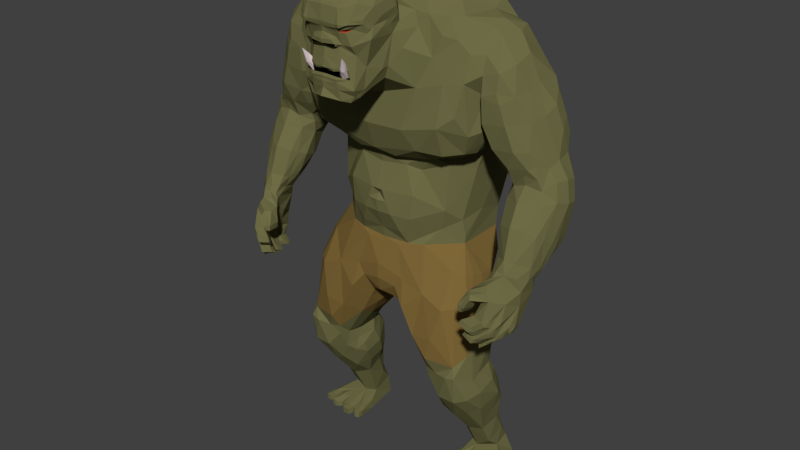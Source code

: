 # Source: Ork.blend  (saved by Blender 2.78.0; exported with 4.5.12 LTS)
import bpy
from mathutils import Matrix  # noqa: F401  (used for matrix-valued properties, if any)

bpy.ops.wm.read_factory_settings(use_empty=True)
scene = bpy.context.scene
scene.name = 'Scene'

# ---- collections
col_collection_1 = bpy.data.collections.new('Collection 1'); scene.collection.children.link(col_collection_1)

# ---- materials (node trees are filled in below, after node groups)
mat_beard = bpy.data.materials.new('Beard')
mat_beard.alpha_threshold = 0.0
mat_beard.use_transparent_shadow = False
mat_beard.diffuse_color = (0.9114, 0.1858, 0.0006901, 1.0)
mat_beard.roughness = 0.5
mat_beard.specular_intensity = 0.0
mat_bangles = bpy.data.materials.new('Bangles')
mat_bangles.alpha_threshold = 0.0
mat_bangles.use_transparent_shadow = False
mat_bangles.diffuse_color = (0.686, 0.5672, 0.5851, 1.0)
mat_bangles.roughness = 0.5
mat_bangles.specular_intensity = 0.0
mat_eyes = bpy.data.materials.new('Eyes')
mat_eyes.alpha_threshold = 0.0
mat_eyes.use_transparent_shadow = False
mat_eyes.diffuse_color = (0.4292, 0.05752, 0.01993, 1.0)
mat_eyes.roughness = 0.5
mat_eyes.specular_intensity = 0.0
mat_body = bpy.data.materials.new('Body')
mat_body.alpha_threshold = 0.0
mat_body.use_transparent_shadow = False
mat_body.diffuse_color = (0.1574, 0.1511, 0.06132, 1.0)
mat_body.roughness = 0.5
mat_body.specular_intensity = 0.0
mat_lips = bpy.data.materials.new('Lips')
mat_lips.alpha_threshold = 0.0
mat_lips.use_transparent_shadow = False
mat_lips.diffuse_color = (0.8, 0.3707, 0.2039, 1.0)
mat_lips.roughness = 0.5
mat_lips.specular_intensity = 0.0
mat_undies = bpy.data.materials.new('Undies')
mat_undies.alpha_threshold = 0.0
mat_undies.use_transparent_shadow = False
mat_undies.diffuse_color = (0.2079, 0.1344, 0.03897, 1.0)
mat_undies.roughness = 0.5
mat_undies.specular_intensity = 0.0
mat_material = bpy.data.materials.new('Material')
mat_material.alpha_threshold = 0.0
mat_material.use_transparent_shadow = False
mat_material.diffuse_color = (0.0, 0.0, 0.0, 1.0)
mat_material.roughness = 0.5
mat_material.specular_intensity = 0.0

# ---- material node trees

# ---- world
world_world = bpy.data.worlds.new('World'); scene.world = world_world
world_world.color = (0.05088, 0.05088, 0.05088)
world_world.use_sun_shadow = False
world_world.sun_shadow_jitter_overblur = 0.0
world_world.cycles.sampling_method = 'MANUAL'

# ---- meshes
me_cylinder_002 = bpy.data.meshes.new('Cylinder.002')
me_cylinder_002.from_pydata([(0.5308, 0.3496, 1.155), (0.5699, 0.222, 1.209), (0.4244, 0.001602, 0.6947), (0.509, -0.03989, 0.8561), (0.2046, -0.2461, 0.5616), (0.4591, 0.02924, 0.8407), (0.2106, -0.1814, 0.688), (0.03332, -0.2874, 0.5623), (0.2042, -0.2127, 0.7553), (0.1461, -0.2251, 0.7137), (0.3335, -0.1432, 0.4792), (0.308, -0.1236, 0.8177), (0.3445, -0.1259, 0.7348), (0.4784, 0.2701, 0.8864), (0.5363, 0.03998, 0.9412), (0.5571, 0.2254, 0.9823), (0.198, 0.4755, 1.212), (0.2033, 0.3523, 1.474), (0.3042, 0.3111, 0.5154), (0.4034, 0.08594, 0.4331), (0.1896, -0.249, 0.424), (0.05503, -0.2867, 0.5002), (0.3816, -0.05448, 0.4072), (0.3948, 0.2447, 0.3879), (0.163, 0.3927, 0.5642), (0.3941, -0.04289, 0.3163), (0.1237, -0.2491, 0.3328), (0.3009, -0.1273, 0.358), (0.08385, -0.2817, 0.4306), (0.495, 0.1073, 1.418), (0.5523, 0.01515, 1.099), (0.2987, -0.2225, 0.7829), (0.4809, -0.1883, 0.8495), (0.5412, -0.04714, 1.143), (0.2099, 0.2688, 1.571), (0.4632, 0.1188, 1.565), (0.4818, -0.2842, 1.065), (0.2036, -0.3465, 0.9535), (0.5574, -0.1358, 1.15), (0.3009, 0.05386, 1.645), (0.404, -0.3228, 1.001), (0.2932, -0.1857, 0.7767), (0.281, -0.3239, 1.181), (0.4126, -0.284, 1.214), (0.5083, -0.2506, 1.23), (0.3451, -0.2791, 1.331), (0.3368, -0.06988, 1.627), (0.3863, -0.2596, 1.443), (0.4526, -0.2295, 1.428), (0.2217, -0.1877, 1.62), (0.3969, -0.2194, 1.529), (0.4534, -0.1756, 1.529), (0.3006, -0.2511, 1.528), (0.5225, -0.2214, 0.9604), (0.5186, -0.2176, 1.368), (0.556, -0.1404, 1.449), (0.5818, -0.1786, 1.371), (0.4857, 0.01543, 1.531), (0.5714, -0.1063, 1.483), (0.5813, -0.2036, 1.277), (0.5857, -0.2181, 1.18), (0.6159, -0.1058, 1.454), (0.6824, -0.2047, 1.153), (0.7722, -0.008753, 1.24), (0.654, -0.004795, 1.461), (0.7116, -0.1949, 1.052), (0.7551, -0.1814, 0.9301), (0.8032, -0.1146, 1.072), (0.587, -0.2068, 1.041), (0.5537, -0.1553, 1.117), (0.8176, -0.1346, 0.9296), (0.811, -0.138, 0.8424), (0.8769, -0.04635, 0.842), (0.1159, -0.2752, 0.7698), (0.2664, -0.3065, 0.847), (0.4008, -0.2644, 0.8402), (0.5486, -0.1108, 0.9165), (0.4458, -0.1572, 0.8152), (0.4998, -0.1149, 0.8388), (0.7868, -0.1285, 0.8048), (0.8547, -0.1083, 0.7924), (0.7897, -0.1159, 0.7517), (0.721, -0.1104, 0.7272), (0.7112, -0.1582, 0.8307), (0.6321, -0.1797, 0.9156), (0.8742, -0.09881, 0.7352), (0.924, -0.04921, 0.7769), (0.7821, -0.1693, 0.6707), (0.6932, -0.1199, 0.665), (0.8915, -0.1246, 0.6645), (0.7118, -0.1946, 0.5457), (0.9421, -0.06271, 0.6841), (0.696, 0.09398, 0.6281), (0.8001, 0.1088, 1.191), (0.8252, -0.03002, 1.084), (0.8521, 0.1179, 1.054), (0.84, 0.04096, 1.127), (0.8713, 0.06618, 1.0), (0.863, 0.1377, 0.9706), (0.8508, 0.1429, 0.8734), (0.8951, 0.007318, 0.8696), (0.8832, 0.1013, 0.8797), (0.8559, 0.1795, 0.8085), (0.9433, 0.01857, 0.7771), (0.9364, 0.08786, 0.7628), (0.7626, -0.07721, 1.212), (0.7364, -0.1566, 1.195), (0.5755, -0.02573, 1.509), (0.6261, 0.0819, 1.47), (0.6674, -0.1937, 1.299), (0.6616, -0.2059, 1.207), (0.7108, -0.1221, 1.335), (0.7202, -0.02418, 1.374), (0.7085, 0.1088, 1.332), (0.639, 0.1678, 1.333), (0.5514, 0.2067, 1.321), (0.7796, 0.1158, 1.237), (0.7007, 0.1573, 1.263), (0.6177, 0.2035, 1.267), (0.7376, 0.1964, 1.178), (0.5705, 0.1989, 1.144), (0.8906, 0.1451, 0.7499), (0.8587, 0.1937, 0.7096), (0.9608, 0.06609, 0.6535), (0.9658, 0.006507, 0.6631), (0.9345, 0.1063, 0.6319), (0.8765, 0.159, 0.6129), (0.7883, -0.2301, 0.5631), (0.849, -0.2051, 0.5587), (0.9068, -0.1758, 0.5283), (0.94, 0.01024, 0.485), (0.9306, 0.05167, 0.451), (0.8748, 0.0816, 0.4402), (0.9259, -0.1341, 0.5084), (0.9406, -0.08239, 0.4724), (0.9383, -0.04595, 0.4303), (0.9155, -0.001953, 0.4001), (0.8746, 0.01686, 0.3801), (0.7952, -0.2774, 0.4125), (0.8456, -0.2638, 0.4031), (0.903, -0.2007, 0.3733), (0.9135, -0.1342, 0.3508), (0.9092, -0.109, 0.3308), (0.8895, -0.08207, 0.3179), (0.8159, -0.3036, 0.3472), (0.8699, -0.2657, 0.3284), (0.9003, -0.2102, 0.3083), (0.8975, -0.1628, 0.2948), (0.8814, -0.1293, 0.2753), (0.7705, -0.2997, 0.3535), (0.7353, -0.2406, 0.3979), (0.7373, -0.2773, 0.345), (0.7281, -0.2019, 0.3828), (0.7453, -0.2114, 0.3254), (0.7227, -0.1625, 0.3678), (0.7538, -0.17, 0.3134), (0.7348, -0.1243, 0.3507), (0.7639, -0.1458, 0.2984), (0.7913, -0.06886, 0.3219), (0.8002, -0.1166, 0.2749), (0.8467, -0.0598, 0.3129), (0.8475, -0.1116, 0.2679), (0.7004, -0.1335, 0.4153), (0.7362, -0.05812, 0.3918), (0.8072, -0.007482, 0.3787), (0.839, 0.07163, 0.4352), (0.7497, 0.03774, 0.4565), (0.6916, -0.03636, 0.4811), (0.6726, -0.1146, 0.5077), (0.6925, -0.1609, 0.5274), (0.6693, -0.0404, 0.6245), (0.7185, 0.06978, 0.574), (0.8104, 0.1472, 0.5498), (0.879, 0.1272, 0.5071), (0.7775, 0.1588, 0.6524), (0.6667, -0.04294, 0.6862), (0.7788, 0.1907, 0.7664), (0.7893, 0.1901, 0.8707), (0.7057, 0.1846, 0.7637), (0.7126, 0.2094, 0.8856), (0.6576, 0.23, 0.9829), (0.63, 0.2222, 1.068), (0.5333, 0.1418, 1.467), (0.6749, -0.055, 0.7314), (0.6378, 0.108, 0.7459), (0.5939, 0.1063, 0.8408), (0.6539, 0.193, 0.8179), (0.6007, -0.05047, 0.8082), (0.6161, 0.1879, 0.8908), (0.5624, 0.1592, 0.9469), (0.5581, 0.04392, 0.896), (0.6383, -0.1114, 0.818), (0.5744, -0.0879, 0.8795), (0.5361, 0.1245, 1.018), (0.5376, 0.0137, 0.9659), (0.551, -0.08351, 0.9654), (0.519, 0.07215, 1.088), (0.5336, -0.1074, 1.034), (0.5275, 0.001471, 1.133), (0.5416, 0.2144, 1.203), (0.5194, 0.1261, 1.117), (0.5163, 0.09254, 1.309), (0.5048, 0.2065, 1.348), (0.5125, 0.1139, 1.421), (0.3731, 0.4537, 1.217), (0.3995, 0.3409, 1.37), (0.3179, 0.3714, 1.45), (0.357, 0.2762, 1.534), (0.4373, 0.2086, 1.493), (0.3788, 0.1957, 1.605), (0.2539, -0.2747, 1.466), (0.2195, -0.2543, 1.535), (0.1052, -0.6662, 1.533), (0.0846, -0.6626, 1.531), (0.1866, -0.3621, 1.628), (0.1808, -0.3359, 1.583), (0.1565, -0.3032, 1.559), (0.2124, -0.4263, 1.504), (0.07425, -0.6509, 1.251), (0.1279, -0.6118, 1.263), (0.05243, -0.6492, 1.31), (0.08168, -0.6318, 1.365), (0.1645, -0.5411, 1.315), (0.1437, -0.5828, 1.377), (0.2064, -0.5534, 1.458), (0.1996, -0.4279, 1.302), (0.2152, -0.4862, 1.502), (0.2115, -0.4083, 1.458), (0.2106, -0.4421, 1.529), (0.09524, -0.6238, 1.428), (0.0, -0.6404, 1.414), (0.07989, -0.6262, 1.419), (0.07317, -0.6525, 1.434), (0.1507, -0.613, 1.215), (0.05779, -0.6512, 1.42), (0.07247, -0.6503, 1.424), (0.07939, -0.6431, 1.212), (0.05527, -0.6565, 1.453), (0.0, -0.6594, 1.217), (0.1411, -0.6168, 1.426), (0.0, -0.6574, 1.508), (0.1215, -0.6289, 1.49), (0.08745, -0.6426, 1.493), (0.1858, -0.5607, 1.484), (0.1421, -0.6031, 1.504), (0.1979, -0.551, 1.502), (0.1694, -0.5901, 1.529), (0.08685, -0.6444, 1.51), (0.08407, -0.6593, 1.515), (0.1048, -0.6451, 1.515), (0.1059, -0.6409, 1.503), (0.1072, -0.6626, 1.517), (0.1296, -0.6355, 1.509), (0.1407, -0.6343, 1.53), (0.1455, -0.6462, 1.534), (0.1863, -0.5806, 1.532), (0.1467, -0.6377, 1.549), (0.1845, -0.5851, 1.551), (0.2014, -0.5307, 1.517), (0.2151, -0.4858, 1.56), (0.204, -0.5315, 1.606), (0.1821, -0.477, 1.656), (0.1243, -0.6364, 1.608), (0.09072, -0.6501, 1.606), (0.2029, -0.4241, 1.625), (0.213, -0.3797, 1.582), (0.2107, -0.3671, 1.542), (0.2026, -0.3489, 1.503), (0.1572, -0.5946, 1.625), (0.1266, -0.3123, 1.623), (0.1295, -0.3446, 1.674), (0.18, -0.3989, 1.679), (0.1278, -0.3943, 1.707), (0.1503, -0.4435, 1.703), (0.148, -0.5214, 1.68), (0.1124, -0.6136, 1.651), (0.112, -0.6165, 1.502), (0.08447, -0.6359, 1.329), (0.1178, -0.6057, 1.373), (0.2707, 0.3394, 0.2768), (0.393, -0.04354, 0.2731), (0.3931, 0.234, 0.2768), (0.1575, 0.3784, 0.2768), (0.2379, -0.1956, 0.274), (0.1527, -0.2179, 0.2647), (0.1022, -0.2405, 0.2482), (0.289, -0.269, 0.0272), (0.1509, -0.2687, 0.06978), (0.4095, -0.1597, 0.1563), (0.1753, -0.3031, -0.07832), (0.1059, -0.2755, 0.008897), (0.4672, -0.2221, -0.01909), (0.4569, -0.1174, 0.1366), (0.5129, -0.1635, -0.02383), (0.4717, -0.06353, 0.1268), (0.528, -0.09104, -0.05673), (0.4823, -0.007583, 0.1089), (0.5393, -0.01283, -0.08073), (0.4786, 0.08035, 0.09089), (0.5136, 0.1017, -0.1036), (0.4123, 0.1883, -0.004197), (0.3347, 0.2944, -0.04507), (0.2046, 0.3204, -0.06065), (0.3664, 0.3045, 0.09101), (0.2723, 0.386, 0.05858), (0.2774, 0.3735, 0.1853), (0.1528, 0.4145, 0.1589), (0.5008, 0.1552, -0.1421), (0.4451, 0.2262, -0.1627), (0.3062, 0.2763, -0.1685), (0.1953, 0.235, -0.1734), (0.2196, 0.1472, -0.2941), (0.0, -0.1369, -0.09908), (0.2485, -0.3006, -0.2273), (0.3678, -0.3012, -0.2098), (0.1223, -0.2086, -0.1685), (0.5384, -0.08383, -0.1486), (0.1819, -0.21, -0.2827), (0.3371, -0.3025, -0.3357), (0.5128, -0.2774, -0.4096), (0.5311, -0.1899, -0.3047), (0.5348, -0.1429, -0.236), (0.5514, 0.01608, -0.2373), (0.5113, 0.1091, -0.2682), (0.4612, 0.1603, -0.3036), (0.3913, 0.195, -0.3173), (0.3015, 0.2008, -0.3133), (0.4124, -0.2716, -0.02683), (0.4638, -0.2869, -0.4185), (0.3203, -0.2498, -0.4707), (0.3189, -0.1948, -0.5824), (0.3837, -0.2664, -0.4271), (0.4058, -0.2616, -0.5739), (0.5026, -0.2563, -0.5773), (0.5572, -0.2171, -0.5611), (0.2966, -0.1454, -0.6237), (0.3711, -0.1755, -0.6918), (0.4396, -0.1548, -0.7422), (0.5211, -0.1596, -0.6865), (0.5661, -0.08863, -0.681), (0.5172, 0.008719, -0.8948), (0.4938, -0.2594, -0.3539), (0.4342, -0.01021, -0.9155), (0.2584, -0.08531, -0.6507), (0.2849, -0.02625, -0.7493), (0.3451, 0.0256, -0.882), (0.3386, -0.09248, -0.7785), (0.321, 0.08571, -0.8146), (0.2626, -0.112, -0.5835), (0.5196, 0.07335, -1.02), (0.4304, 0.08874, -1.097), (0.5551, -0.1587, -0.462), (0.5139, 0.05734, -0.3509), (0.5493, -0.03881, -0.336), (0.5153, 0.04846, -0.428), (0.4616, 0.07741, -0.4305), (0.3736, 0.09376, -0.4371), (0.3174, 0.07256, -0.4352), (0.2541, 0.04623, -0.4055), (0.4705, 0.0688, -0.4815), (0.4025, 0.1003, -0.4812), (0.3339, 0.08432, -0.4773), (0.2812, -0.002742, -0.474), (0.2663, -0.018, -0.5325), (0.2552, 0.01984, -0.6247), (0.2757, 0.05999, -0.7175), (0.3769, 0.1192, -1.096), (0.5538, -0.1003, -0.4386), (0.3806, 0.2428, -1.058), (0.356, 0.1647, -0.9643), (0.5363, 0.01172, -0.4332), (0.3899, 0.1302, -0.5009), (0.4518, 0.1303, -0.5052), (0.3023, 0.07488, -0.5045), (0.3172, 0.1304, -0.5656), (0.5822, -0.121, -0.5479), (0.5395, 0.05897, -0.4922), (0.5882, 0.04602, -0.6297), (0.5835, -0.01136, -0.5105), (0.5354, 0.1102, -0.5862), (0.4068, 0.1639, -0.5589), (0.5535, 0.0292, -0.76), (0.5628, 0.1102, -0.7172), (0.4667, 0.1719, -0.6745), (0.3645, 0.1716, -0.6835), (0.314, 0.1311, -0.692), (0.5391, 0.1116, -0.8581), (0.494, 0.1733, -0.8007), (0.4152, 0.2014, -0.8024), (0.3655, 0.1759, -0.8054), (0.5304, 0.1813, -0.9692), (0.4496, 0.243, -0.9367), (0.5247, 0.1535, -1.087), (0.5183, 0.2428, -1.064), (0.3571, 0.05342, -1.13), (0.5086, 0.04034, -1.11), (0.5925, 0.08706, -1.136), (0.3363, -0.05748, -1.136), (0.3397, -0.08319, -1.138), (0.3756, -0.08996, -1.14), (0.4022, -0.06571, -1.139), (0.4073, -0.002131, -1.127), (0.4052, -0.06549, -1.14), (0.418, -0.1016, -1.141), (0.4591, -0.09989, -1.142), (0.4824, -0.0665, -1.142), (0.4828, -0.01414, -1.122), (0.4992, -0.06476, -1.142), (0.5282, -0.08629, -1.14), (0.5593, -0.08319, -1.135), (0.5689, -0.0654, -1.134), (0.5559, 0.01238, -1.125), (0.5719, -0.04442, -1.137), (0.5969, -0.07086, -1.136), (0.6211, -0.06753, -1.133), (0.6283, -0.03841, -1.138), (0.6135, 0.02442, -1.137), (0.442, -0.06268, -1.133), (0.3642, -0.05577, -1.133), (0.5375, -0.05842, -1.129), (0.6041, -0.03798, -1.133), (0.3397, -0.06061, -1.175), (0.3433, -0.08796, -1.177), (0.3735, -0.09232, -1.179), (0.3967, -0.06956, -1.178), (0.3644, -0.06076, -1.176), (0.4066, -0.06655, -1.178), (0.417, -0.09792, -1.18), (0.4564, -0.09789, -1.18), (0.4775, -0.06808, -1.18), (0.5038, -0.06794, -1.177), (0.5366, -0.08753, -1.176), (0.5571, -0.08358, -1.174), (0.5657, -0.06941, -1.172), (0.5759, -0.04383, -1.174), (0.6006, -0.06577, -1.173), (0.6179, -0.06626, -1.171), (0.6265, -0.02961, -1.174), (0.3447, 0.03704, -1.173), (0.3863, 0.2712, -1.183), (0.3717, -0.02177, -1.123), (0.6194, 0.03979, -1.171), (0.5862, 0.1649, -1.175), (0.5566, 0.2698, -1.184), (0.4402, -0.02176, -1.123), (0.5257, -0.01535, -1.117), (0.5932, 0.0004681, -1.124), (0.4458, 0.3156, -1.14), (0.8855, -0.1425, 0.2238), (0.8858, -0.251, 0.2535), (0.7973, -0.3318, 0.3328), (0.8539, -0.3259, 0.2106), (0.8783, -0.2421, 0.1688), (0.7663, -0.3739, 0.3042), (0.651, -0.4444, 0.1908), (0.6537, -0.4494, 0.158), (0.6785, -0.4528, 0.1577), (0.6924, -0.4575, 0.1824), (0.7992, -0.3959, 0.2337), (0.7874, -0.4346, 0.1315), (0.7414, -0.4578, 0.09502), (0.7283, -0.4678, 0.07139), (0.7399, -0.4406, 0.04254), (0.7604, -0.4233, 0.0465), (0.816, -0.3977, 0.09536), (0.8277, -0.357, 0.1459), (0.8068, -0.411, 0.06422), (0.7484, -0.4356, 0.01836), (0.7337, -0.4423, -0.004888), (0.7339, -0.4076, -0.0243), (0.7545, -0.39, -0.02277), (0.8247, -0.3636, 0.02928), (0.8432, -0.3102, 0.09769), (0.8354, -0.3486, 0.03497), (0.8204, -0.3631, 0.002807), (0.7645, -0.368, -0.03241), (0.7579, -0.404, -0.04154), (0.7821, -0.3182, -0.04142), (0.8426, -0.2939, 0.008941), (0.8486, -0.2619, 0.06753), (0.8384, -0.2793, 0.02172), (0.7952, -0.2882, -0.01868), (0.7839, -0.2819, -0.03851), (0.7852, -0.2589, -0.04782), (0.798, -0.2401, -0.03726), (0.8429, -0.2242, 0.001808), (0.8554, -0.1898, 0.05075), (0.8413, -0.1464, 0.1199), (0.6729, -0.4492, 0.186), (0.7808, -0.389, 0.2741), (0.7552, -0.4438, 0.07211), (0.8009, -0.4244, 0.1045), (0.8096, -0.4094, 0.1244), (0.8225, -0.3824, 0.1581), (0.7551, -0.4169, -0.002776), (0.8082, -0.4016, 0.03534), (0.8239, -0.3847, 0.06368), (0.8467, -0.3534, 0.1072), (0.7924, -0.3404, -0.02516), (0.8404, -0.3274, 0.01232), (0.8475, -0.317, 0.03394), (0.8623, -0.2979, 0.06803), (0.8006, -0.266, -0.03026), (0.8419, -0.2593, 0.002412), (0.854, -0.2508, 0.02765), (0.8588, -0.2411, 0.05122), (0.6598, -0.3759, 0.1865), (0.6656, -0.3756, 0.1514), (0.6901, -0.3838, 0.1476), (0.7046, -0.3907, 0.1685), (0.6811, -0.3768, 0.1706), (0.7089, -0.3714, 0.2359), (0.748, -0.3768, 0.2098), (0.7132, -0.3279, -0.005856), (0.7313, -0.4177, 0.14), (0.6741, -0.4429, 0.1093), (0.6617, -0.449, 0.08452), (0.6732, -0.4218, 0.05567), (0.6938, -0.4045, 0.05963), (0.7477, -0.3792, 0.09617), (0.7581, -0.3429, 0.1437), (0.68, -0.422, 0.08456), (0.7225, -0.4062, 0.104), (0.7379, -0.3883, 0.1234), (0.7447, -0.3645, 0.1637), (0.7626, -0.3142, 0.02482), (0.7396, -0.398, 0.06886), (0.6831, -0.4226, 0.03465), (0.6691, -0.4242, 0.01032), (0.6693, -0.3895, -0.00909), (0.69, -0.372, -0.007567), (0.758, -0.3463, 0.03255), (0.7753, -0.3008, 0.09944), (0.6794, -0.3999, 0.01194), (0.7333, -0.3838, 0.03637), (0.7488, -0.3664, 0.06516), (0.7647, -0.3338, 0.1134), (0.7639, -0.3366, 0.04237), (0.7197, -0.3479, 0.007606), (0.6956, -0.3555, -0.01224), (0.6947, -0.3186, -0.03168), (0.7135, -0.3024, -0.02238), (0.7711, -0.2819, 0.01634), (0.7769, -0.2533, 0.07669), (0.7684, -0.3053, 0.04014), (0.7745, -0.2785, 0.08108), (0.6862, -0.3511, 0.26), (0.7694, -0.2685, 0.02978), (0.7295, -0.2734, 0.001108), (0.7182, -0.2671, -0.01872), (0.7195, -0.2441, -0.02802), (0.7323, -0.2253, -0.01746), (0.7739, -0.2135, 0.009869), (0.7817, -0.1812, 0.05957), (0.7281, -0.2491, -0.008965), (0.7633, -0.2416, 0.01672), (0.7718, -0.2249, 0.0546), (0.7569, -0.2573, 0.1258), (0.7536, -0.2744, 0.1357), (0.7469, -0.298, 0.1561), (0.738, -0.3194, 0.1785), (0.7406, -0.341, 0.2255), (0.7874, -0.1637, 0.1354), (0.7374, -0.2445, 0.192), (0.7296, -0.2888, 0.225), (0.7169, -0.3154, 0.2867), (0.8473, -0.1203, 0.2163), (0.7916, -0.1259, 0.2334), (0.7319, -0.2838, 0.2925), (0.7259, -0.3456, 0.2977), (0.7643, -0.3236, 0.3265), (0.7372, -0.3053, 0.3147), (0.6891, -0.4285, 0.2397), (0.718, -0.4429, 0.2327), (0.6788, -0.4025, 0.2576), (0.7094, -0.4262, 0.2554), (0.6705, -0.3689, 0.2316), (0.7146, -0.3714, 0.2046), (0.695, -0.3678, 0.213), (0.397, -0.0004362, -1.171), (0.4811, 0.001263, -1.16), (0.5422, 0.009902, -1.15), (0.0, 0.4085, 0.8623), (0.0, 0.3375, 1.393), (0.0, -0.2893, 0.5643), (0.0, -0.2474, 0.7562), (0.0, 0.4371, 1.178), (0.0, -0.238, 0.6977), (0.0, 0.381, 0.5642), (0.0, -0.2951, 0.4997), (0.0, -0.2873, 0.4326), (0.0, -0.2407, 0.3236), (0.0, -0.266, 0.5302), (0.0, 0.2777, 1.481), (0.0, 0.1724, 1.587), (0.0, -0.3566, 0.9474), (0.0, -0.2278, 1.593), (0.0, -0.05552, 1.631), (0.0, -0.3029, 0.7961), (0.0, -0.3321, 1.096), (0.0, -0.2757, 1.601), (0.0, -0.3159, 1.647), (0.0, -0.6656, 1.451), (0.0, -0.6633, 1.431), (0.0, -0.6479, 1.366), (0.0, -0.6544, 1.312), (0.0, -0.6476, 1.281), (0.0, -0.661, 1.272), (0.0, -0.6644, 1.535), (0.0, -0.6595, 1.261), (0.0, -0.654, 1.484), (0.07497, -0.6523, 1.506), (0.0, -0.662, 1.523), (0.0, -0.6571, 1.613), (0.0, -0.3466, 1.69), (0.0, -0.3907, 1.725), (0.0, -0.4309, 1.732), (0.0, -0.4985, 1.72), (0.0, -0.5683, 1.696), (0.0, -0.6313, 1.656), (0.0, -0.6414, 1.302), (0.0, -0.6616, 1.244), (0.0, 0.3845, 0.2768), (0.0, -0.2306, 0.2619), (0.0, -0.2395, 0.2421), (0.0, 0.3567, -0.02765), (0.0, 0.4211, 0.1519), (0.0, 0.3243, -0.0553), (0.0, 0.2064, -0.09089), (0.0, 0.09936, -0.09973), (0.0, -0.02022, -0.1017), (0.0, -0.2667, -0.05295), (0.0, -0.2887, 0.03314), (0.0, -0.2842, 0.1188), (0.0, -0.1439, -0.1052), (0.059, -0.2475, -0.06915), (0.09457, -0.2061, -0.1124), (0.7479, 0.2132, 1.072), (0.7578, 0.2217, 0.9689), (0.6716, 0.2181, 1.172), (0.56, -0.1645, 0.9767), (0.2433, -0.3761, 1.384), (0.07663, -0.6538, 1.266), (0.07308, -0.639, 1.274), (0.09256, -0.6339, 1.316), (0.0698, -0.6355, 1.464), (0.8404, -0.1103, 0.8561), (0.8802, 0.03865, 0.944), (0.1559, -0.4997, 1.202), (0.1956, -0.4656, 1.293), (0.1536, -0.5448, 1.205), (0.0541, -0.6457, 1.299), (0.08911, -0.6315, 1.303), (0.1179, -0.6119, 1.313), (0.1187, -0.6209, 1.309), (0.1155, -0.6179, 1.3), (0.1241, -0.6629, 1.38), (0.1002, -0.5937, 1.301), (0.1182, -0.636, 1.355), (0.1095, -0.5983, 1.287), (0.1218, -0.6338, 1.344), (0.1147, -0.6053, 1.272), (0.1222, -0.6374, 1.316), (0.1069, -0.6205, 1.268), (0.1193, -0.6456, 1.307), (0.09254, -0.6267, 1.268), (0.106, -0.6505, 1.31), (0.07469, -0.6213, 1.276), (0.09715, -0.6484, 1.318), (0.08108, -0.6151, 1.316), (0.09926, -0.6402, 1.327), (0.09166, -0.6004, 1.302), (0.1093, -0.6354, 1.352), (0.1373, -0.5925, 1.178), (0.08647, -0.6313, 1.157), (0.0, -0.6789, 1.178), (0.1401, -0.5617, 1.167), (0.1176, -0.5996, 1.147), (0.0, -0.6493, 1.158), (0.0, -0.4232, 1.187), (0.1756, -0.4219, 1.236), (0.09092, -0.4096, 1.224), (0.3174, -0.2586, -0.4167), (0.2759, -0.1997, -0.4308), (0.271, -0.1309, -0.4542), (0.1908, -0.1179, -0.3371), (0.1426, 0.007778, -0.281), (0.126, -0.1388, -0.2333), (0.3057, -0.1919, -0.4804), (0.2908, -0.09643, -0.4869), (0.2867, -0.1342, -0.5451)], [(37, 585), (629, 630), (312, 634), (630, 312), (145, 450), (521, 522), (523, 524), (513, 525), (556, 557), (545, 558), (536, 559), (524, 560), (561, 565), (569, 570)], [(6, 41, 8, 9), (9, 8, 585, 587), (7, 9, 587, 584), (10, 6, 4), (13, 15, 5, 2), (4, 6, 9, 7), (10, 2, 12), (5, 3, 11, 12), (16, 586, 17), (4, 20, 10), (22, 19, 2), (0, 13, 23, 18), (582, 16, 24, 588), (2, 19, 13), (7, 21, 4), (591, 623, 284, 26), (28, 590, 591, 26), (23, 281, 279, 18), (24, 282, 622, 588), (4, 21, 28, 20), (21, 589, 590, 28), (25, 280, 281, 23, 19), (26, 284, 283, 27, 20), (40, 36, 43), (43, 42, 37, 40), (37, 42, 595), (23, 19, 25), (27, 283, 280, 25), (7, 592, 21), (584, 592, 7), (589, 21, 592), (26, 20, 28), (27, 10, 20), (10, 27, 22), (6, 10, 12), (2, 5, 12), (27, 25, 22), (19, 22, 25), (1, 14, 15), (13, 0, 15), (15, 0, 1), (23, 13, 19), (17, 586, 583), (586, 16, 582), (6, 12, 11, 41), (3, 14, 33, 30), (38, 640, 30), (17, 583, 593, 34), (14, 1, 29, 33), (0, 18, 204), (24, 16, 204), (598, 585, 73), (33, 29, 35, 38), (44, 36, 53), (75, 74, 31), (34, 593, 594, 39), (37, 595, 598), (8, 73, 585), (41, 31, 8), (18, 24, 204), (40, 32, 53, 36), (43, 36, 44), (51, 50, 48), (51, 46, 50), (597, 596, 49), (48, 47, 45), (39, 597, 46), (39, 594, 597), (39, 46, 35), (48, 45, 43), (50, 47, 48), (46, 49, 50), (47, 50, 52), (50, 49, 52), (47, 52, 45), (49, 596, 52), (3, 30, 76), (43, 54, 48), (43, 44, 54), (48, 55, 51), (54, 55, 48), (55, 54, 56), (56, 54, 59), (44, 38, 59), (55, 58, 51), (51, 57, 46), (46, 57, 35), (56, 61, 55), (60, 59, 38), (107, 57, 51), (58, 107, 51), (64, 58, 61), (107, 58, 64), (61, 56, 109), (58, 55, 61), (68, 65, 60), (68, 60, 69), (60, 38, 69), (67, 65, 70), (66, 70, 65), (70, 66, 71), (44, 53, 38), (33, 38, 30), (32, 640, 53), (41, 11, 31), (31, 73, 8), (598, 73, 74), (74, 37, 598), (37, 74, 40), (73, 31, 74), (74, 75, 40), (75, 32, 40), (32, 75, 31), (32, 76, 640), (11, 77, 31), (31, 77, 32), (77, 11, 78), (77, 78, 32), (3, 78, 11), (32, 78, 76), (3, 76, 78), (79, 80, 71), (80, 79, 81), (81, 79, 82), (82, 79, 83), (79, 71, 83), (66, 65, 84), (70, 646, 72), (81, 85, 80), (72, 80, 85), (85, 86, 72), (85, 81, 87), (82, 87, 81), (87, 82, 88), (87, 89, 85), (87, 88, 90), (89, 91, 85), (86, 85, 91), (67, 106, 65), (94, 105, 67), (96, 93, 63), (97, 96, 94), (97, 95, 96), (95, 97, 98), (97, 101, 98), (101, 102, 99), (86, 103, 72), (100, 72, 103), (103, 104, 100), (101, 100, 104), (108, 57, 107), (64, 108, 107), (105, 106, 67), (61, 112, 64), (109, 111, 61), (109, 56, 59), (62, 110, 60), (112, 61, 111), (112, 113, 64), (115, 35, 182), (109, 59, 110), (59, 60, 110), (110, 106, 109), (111, 109, 106), (106, 110, 62), (105, 111, 106), (63, 112, 105), (112, 111, 105), (113, 112, 116), (112, 63, 116), (116, 117, 113), (114, 113, 117), (63, 105, 94), (94, 96, 63), (63, 93, 116), (117, 116, 93), (93, 119, 117), (104, 121, 101), (102, 101, 121), (121, 122, 102), (91, 103, 86), (125, 104, 123), (104, 103, 124), (124, 123, 104), (103, 91, 124), (127, 87, 90), (89, 87, 128), (89, 129, 91), (130, 131, 123), (123, 124, 130), (125, 123, 131), (129, 140, 133), (128, 127, 138), (91, 134, 124), (124, 135, 130), (134, 135, 124), (135, 136, 130), (131, 130, 136), (132, 131, 136, 137), (90, 138, 127), (139, 128, 138), (139, 140, 129), (129, 128, 139), (140, 141, 133), (134, 133, 141), (141, 142, 134), (135, 134, 142), (142, 143, 135), (136, 135, 143), (137, 136, 143), (139, 138, 144), (144, 145, 139), (140, 139, 145), (145, 146, 140), (141, 140, 146), (146, 147, 141), (142, 141, 147), (147, 148, 142), (143, 142, 148), (144, 138, 149), (149, 138, 150), (150, 138, 90), (150, 151, 149), (151, 150, 152), (152, 153, 151), (153, 152, 154), (154, 155, 153), (155, 154, 156), (156, 157, 155), (157, 156, 158), (158, 159, 157), (159, 158, 160), (160, 161, 159), (160, 143, 161), (143, 148, 161), (156, 154, 162), (162, 163, 156), (158, 156, 163), (163, 164, 158), (160, 158, 164), (164, 137, 160), (137, 143, 160), (164, 165, 137), (137, 165, 132), (165, 164, 166), (164, 163, 166), (166, 163, 167), (163, 162, 167), (167, 162, 168), (168, 152, 169), (152, 168, 162, 154), (152, 150, 169), (90, 88, 169), (169, 88, 170), (169, 170, 168), (168, 170, 167), (172, 166, 171), (92, 174, 171), (166, 172, 165), (172, 173, 165), (165, 173, 132), (132, 173, 125), (131, 132, 125), (126, 125, 173), (173, 172, 126), (126, 172, 174), (172, 171, 174), (171, 170, 92), (92, 170, 175), (170, 88, 175), (88, 82, 175), (126, 174, 122), (174, 176, 122), (122, 176, 102), (167, 171, 166), (170, 171, 167), (102, 177, 99), (176, 177, 102), (99, 177, 98), (176, 174, 178), (174, 92, 178), (177, 176, 179), (178, 179, 176), (98, 637, 95), (119, 639, 117), (637, 119, 95), (117, 118, 114), (115, 114, 118), (57, 108, 182), (108, 114, 182), (182, 35, 57), (133, 134, 91), (133, 91, 129), (87, 127, 128), (128, 129, 89), (83, 183, 82), (175, 82, 183), (175, 183, 92), (178, 92, 184), (183, 184, 92), (184, 186, 178), (179, 178, 186), (184, 183, 187), (186, 184, 185), (185, 184, 187), (185, 188, 186), (186, 188, 179), (180, 179, 188), (188, 189, 180), (188, 185, 189), (181, 180, 189), (189, 185, 190), (187, 190, 185), (183, 83, 191), (187, 183, 191), (191, 192, 187), (190, 187, 192), (191, 83, 84), (190, 193, 189), (189, 193, 181), (181, 193, 120), (193, 190, 194), (192, 194, 190), (194, 192, 195), (192, 84, 195), (194, 196, 193), (196, 200, 193), (193, 200, 120), (195, 197, 194), (196, 194, 197), (195, 68, 197), (35, 69, 38), (69, 197, 68), (197, 198, 196), (120, 199, 118), (199, 196, 202), (198, 202, 196), (200, 199, 120), (199, 200, 196), (197, 69, 198), (201, 202, 198), (198, 69, 201), (115, 118, 199), (202, 115, 199), (202, 35, 115), (202, 201, 203), (114, 115, 182), (202, 203, 35), (201, 35, 203), (69, 35, 201), (204, 205, 0), (0, 205, 1), (204, 16, 206), (205, 204, 206), (17, 206, 16), (206, 207, 205), (206, 17, 207), (17, 34, 207), (205, 208, 1), (207, 208, 205), (29, 1, 208), (29, 208, 35), (208, 207, 209), (207, 34, 209), (208, 209, 35), (39, 35, 209), (39, 209, 34), (225, 42, 641), (43, 45, 42), (599, 595, 42), (231, 223, 229), (230, 604, 221), (52, 210, 45), (621, 238, 236), (231, 235, 234, 230), (603, 230, 234), (222, 223, 233), (231, 229, 232, 235), (218, 621, 236), (236, 233, 218), (232, 229, 237), (224, 239, 229, 223), (239, 224, 243), (241, 239, 243, 244), (255, 246, 243, 245), (244, 243, 246), (240, 248, 612), (250, 249, 247, 242), (248, 247, 249, 251), (253, 249, 250, 252), (246, 253, 252, 244), (251, 249, 253, 254), (255, 254, 253, 246), (213, 608, 612, 248), (212, 213, 248, 251), (254, 256, 212, 251), (255, 257, 256, 254), (255, 245, 258, 257), (226, 258, 245, 243, 224), (228, 259, 258, 226), (257, 258, 260), (259, 260, 258), (257, 260, 256), (262, 256, 268), (256, 262, 212), (260, 268, 256), (212, 263, 213), (262, 263, 212), (608, 213, 263, 613), (211, 267, 210), (260, 259, 264), (261, 260, 264), (259, 228, 265), (264, 259, 265), (266, 265, 228, 217), (267, 266, 217, 227), (261, 268, 260), (216, 267, 211), (216, 266, 267), (266, 216, 215), (266, 215, 265), (265, 215, 214), (265, 214, 264), (211, 596, 216), (600, 216, 596), (215, 216, 269), (216, 600, 269), (601, 269, 600), (214, 215, 269), (269, 601, 270), (270, 601, 614), (269, 270, 214), (214, 271, 264), (264, 271, 261), (270, 271, 214), (614, 615, 270), (271, 270, 272), (615, 272, 270), (271, 273, 261), (272, 273, 271), (268, 261, 274), (273, 274, 261), (272, 615, 616), (268, 275, 262), (274, 275, 268), (273, 272, 616), (616, 617, 273), (274, 273, 617), (617, 618, 274), (275, 274, 618), (263, 262, 275), (613, 263, 619), (275, 619, 263), (618, 619, 275), (244, 276, 241), (252, 276, 244), (252, 250, 276), (242, 241, 276), (250, 242, 276), (49, 46, 597), (211, 210, 52), (604, 277, 221), (210, 267, 227), (220, 277, 604, 605), (277, 220, 644), (596, 211, 52), (218, 609, 621), (623, 624, 285, 284), (283, 285, 286), (284, 285, 283), (286, 285, 287), (283, 288, 280), (291, 292, 288), (292, 291, 293), (293, 294, 292), (294, 293, 295), (296, 295, 297), (297, 298, 296), (280, 298, 281), (320, 321, 291), (281, 303, 279), (298, 297, 299), (301, 303, 300), (291, 341, 320), (302, 304, 301), (625, 304, 302), (303, 301, 304), (291, 327, 341), (293, 291, 321), (304, 305, 303), (279, 303, 305), (321, 316, 293), (279, 305, 282), (304, 625, 306), (305, 304, 306), (306, 625, 626), (305, 306, 282), (282, 306, 622), (306, 626, 622), (317, 289, 315), (307, 308, 300), (301, 300, 308), (308, 309, 301), (302, 301, 309), (309, 310, 302), (625, 302, 627), (303, 281, 298), (310, 627, 302), (627, 310, 628), (628, 310, 629), (629, 310, 311), (314, 286, 313), (289, 313, 286), (290, 289, 287), (634, 635, 631), (635, 636, 290), (635, 290, 631), (290, 636, 289), (315, 289, 636), (632, 631, 290), (290, 287, 632), (632, 287, 633), (287, 285, 633), (624, 633, 285), (295, 293, 316), (295, 296, 294), (298, 280, 296), (296, 280, 294), (294, 280, 292), (280, 288, 292), (18, 279, 282, 24), (297, 295, 316), (321, 322, 316), (316, 322, 297), (299, 297, 322), (307, 299, 323), (322, 323, 299), (323, 324, 307), (307, 324, 308), (287, 289, 286), (309, 308, 325), (324, 325, 308), (325, 326, 309), (310, 309, 311), (326, 311, 309), (317, 313, 289), (314, 318, 341), (288, 286, 327), (341, 327, 314), (327, 286, 314), (331, 332, 328), (331, 329, 332), (332, 333, 328), (328, 333, 319), (333, 334, 319), (330, 332, 329), (286, 288, 283), (332, 330, 336), (336, 337, 332), (333, 332, 337), (337, 338, 333), (334, 333, 338), (338, 339, 334), (339, 338, 340), (338, 337, 340), (314, 313, 318), (341, 319, 320), (340, 337, 342), (335, 336, 330), (337, 336, 346), (336, 335, 346), (343, 346, 335), (344, 346, 343), (346, 344, 345), (342, 337, 346), (346, 345, 342), (345, 344, 347), (343, 335, 348), (342, 349, 340), (349, 342, 350), (319, 351, 320), (334, 351, 319), (322, 321, 353), (353, 321, 351), (321, 320, 351), (352, 322, 353), (323, 322, 352), (324, 323, 352), (354, 355, 324), (325, 324, 355), (355, 356, 325), (326, 325, 356), (356, 357, 326), (311, 326, 357), (357, 358, 311), (339, 375, 334), (355, 354, 359), (359, 360, 355), (356, 355, 360), (360, 361, 356), (357, 356, 361), (358, 357, 362), (361, 362, 357), (348, 364, 343), (363, 364, 348), (344, 343, 365), (364, 365, 343), (347, 344, 365), (350, 342, 366), (347, 369, 345), (369, 368, 366), (351, 367, 353), (351, 334, 375), (367, 370, 353), (353, 370, 352), (354, 352, 370), (359, 354, 370), (360, 371, 361), (360, 359, 372), (371, 360, 372), (362, 361, 373), (371, 373, 361), (363, 362, 373), (364, 363, 373), (373, 371, 374), (373, 374, 364), (375, 377, 378), (375, 339, 377), (377, 376, 378), (370, 376, 359), (372, 359, 376), (367, 351, 375), (378, 367, 375), (376, 370, 378), (370, 367, 378), (377, 379, 376), (376, 379, 372), (379, 380, 372), (371, 380, 374), (372, 380, 371), (377, 339, 381), (381, 382, 377), (379, 377, 382), (382, 383, 379), (380, 379, 383), (374, 380, 384), (383, 384, 380), (384, 385, 374), (374, 385, 364), (365, 364, 385), (365, 385, 347), (340, 381, 339), (381, 340, 386), (382, 381, 386), (386, 387, 382), (383, 382, 387), (387, 388, 383), (384, 383, 388), (388, 389, 384), (385, 384, 389), (385, 389, 347), (369, 347, 389), (349, 386, 340), (386, 349, 390), (387, 386, 390), (390, 391, 387), (388, 387, 391), (389, 391, 369), (350, 392, 349), (390, 349, 392), (392, 393, 390), (368, 369, 391), (389, 388, 391), (324, 352, 354), (345, 366, 342), (366, 345, 369), (398, 418, 397), (399, 418, 398), (400, 418, 399), (403, 417, 402), (404, 417, 403), (405, 417, 404), (408, 419, 407), (409, 419, 408), (410, 419, 409), (413, 420, 412), (414, 420, 413), (415, 420, 414), (399, 423, 424, 400), (398, 422, 423, 399), (397, 421, 422, 398), (422, 421, 425), (423, 422, 425), (424, 423, 425), (404, 403, 427, 428), (426, 429, 428, 427), (580, 406, 405, 429), (405, 404, 428, 429), (403, 402, 426, 427), (410, 409, 432, 433), (409, 408, 431, 432), (408, 407, 430, 431), (415, 414, 436, 437), (414, 413, 435, 436), (413, 412, 434, 435), (438, 421, 397, 394), (439, 438, 366), (394, 366, 438), (366, 368, 439), (401, 440, 418, 400), (397, 440, 394), (415, 437, 441, 416), (416, 441, 396), (396, 441, 442), (396, 442, 392), (442, 443, 392), (393, 392, 443), (444, 401, 402, 417), (406, 444, 417, 405), (445, 406, 407, 419), (411, 445, 419, 410), (446, 411, 412, 420), (416, 446, 420, 415), (406, 445, 395), (445, 411, 395), (444, 406, 395), (395, 350, 444), (444, 350, 401), (440, 401, 350), (418, 440, 397), (350, 366, 440), (395, 411, 350), (411, 446, 350), (392, 446, 416, 396), (350, 446, 392), (443, 447, 393), (439, 368, 447), (148, 147, 448), (147, 146, 448), (146, 145, 449), (448, 146, 449), (144, 450, 449, 145), (449, 450, 451), (451, 452, 449), (449, 452, 448), (451, 450, 453), (486, 487, 448), (455, 488, 454), (456, 488, 455), (457, 488, 456), (489, 453, 574, 575), (572, 575, 574), (461, 490, 460), (462, 490, 461), (463, 490, 462), (464, 491, 490, 463), (459, 460, 490, 491), (491, 492, 459), (491, 464, 492), (493, 458, 459, 492), (465, 493, 492, 464), (468, 494, 467), (469, 494, 468), (470, 494, 469), (495, 466, 467, 494), (471, 495, 494, 470), (496, 466, 495), (495, 471, 496), (497, 465, 466, 496), (472, 497, 496, 471), (475, 498, 474), (476, 498, 475), (477, 498, 476), (499, 473, 474, 498), (478, 499, 498, 477), (473, 499, 500), (499, 478, 500), (501, 472, 473, 500), (479, 501, 500, 478), (483, 482, 549, 550), (484, 551, 552, 485), (503, 480, 481, 502), (485, 503, 502, 484), (503, 485, 504), (503, 504, 480), (505, 479, 480, 504), (486, 505, 504, 485), (453, 489, 451), (489, 458, 451), (493, 451, 458), (493, 465, 451), (497, 451, 465), (451, 497, 452), (497, 472, 452), (501, 452, 472), (501, 479, 452), (505, 452, 479), (457, 456, 508, 509), (452, 486, 448), (452, 505, 486), (456, 455, 507, 508), (455, 454, 506, 507), (575, 572, 573), (507, 506, 510), (508, 507, 510), (509, 508, 510), (575, 573, 458, 489), (572, 574, 454, 488), (488, 457, 573, 572), (464, 519, 520, 465), (462, 517, 518, 463), (460, 515, 516, 461), (458, 512, 514, 459), (463, 518, 519, 464), (461, 516, 517, 462), (459, 514, 515, 460), (518, 517, 521), (517, 516, 521), (516, 515, 521), (515, 514, 522, 519, 518, 521), (522, 523, 519), (522, 514, 523), (523, 514, 512, 524, 520, 519), (466, 465, 520, 526), (471, 470, 530, 531), (469, 468, 528, 529), (467, 466, 526, 527), (472, 471, 531, 532), (470, 469, 529, 530), (468, 467, 527, 528), (530, 529, 533), (529, 528, 533), (528, 527, 533), (531, 530, 533, 534), (526, 534, 533, 527), (535, 531, 534), (534, 526, 535), (532, 531, 535, 536), (520, 536, 535, 526), (477, 476, 540, 541), (475, 474, 538, 539), (478, 477, 541, 542), (476, 475, 539, 540), (474, 473, 537, 538), (479, 478, 542, 543), (473, 472, 532, 537), (513, 541, 540), (540, 539, 513), (539, 538, 513), (513, 538, 537, 525, 542, 541), (525, 537, 544), (542, 525, 544), (543, 542, 544, 545), (532, 545, 544, 537), (549, 548, 554), (550, 549, 554), (551, 550, 554), (480, 547, 548, 481), (485, 552, 553, 486), (484, 483, 550, 551), (482, 481, 548, 549), (554, 555, 552, 551), (555, 554, 548, 547), (480, 479, 543, 547), (482, 502, 481), (483, 502, 482), (484, 502, 483), (553, 552, 555, 556), (555, 547, 543, 556), (543, 557, 553, 556), (545, 532, 558, 557, 543), (520, 524, 512, 560, 559, 558, 532, 536), (560, 512, 561), (512, 511, 561), (546, 561, 511), (487, 486, 553), (553, 562, 487), (553, 557, 562), (558, 563, 557), (559, 563, 558), (560, 564, 559), (563, 559, 564), (560, 561, 564), (546, 565, 564, 561), (562, 557, 563), (448, 487, 566), (562, 566, 487), (563, 567, 562), (564, 567, 563), (566, 562, 567), (448, 566, 148), (567, 564, 568), (564, 565, 568), (161, 148, 566), (566, 567, 161), (161, 567, 159), (159, 567, 157), (567, 568, 157), (153, 571, 151), (546, 453, 569), (565, 546, 569), (453, 450, 569), (569, 450, 570, 565), (568, 565, 571), (565, 570, 571), (568, 571, 153), (571, 570, 151), (157, 568, 153, 155), (151, 570, 149), (450, 144, 570), (149, 570, 144), (574, 576, 506, 454), (509, 577, 573, 457), (510, 506, 576, 578), (510, 578, 577, 509), (546, 511, 576), (576, 511, 578), (578, 511, 577), (511, 512, 577), (546, 576, 574, 453), (401, 400, 424, 579), (401, 579, 426, 402), (407, 406, 580, 430), (411, 410, 433, 581), (430, 580, 581, 433, 432, 431), (411, 581, 434, 412), (434, 581, 441, 437, 436, 435), (429, 426, 579, 580), (421, 438, 579, 424, 425), (439, 447, 443, 442, 441, 581, 580, 579, 438), (394, 440, 366), (512, 458, 573, 577), (646, 70, 71), (70, 72, 67), (62, 60, 65), (65, 106, 62), (68, 84, 65), (84, 68, 195), (84, 83, 66), (71, 66, 83), (192, 191, 84), (169, 150, 90), (125, 126, 121), (104, 125, 121), (121, 126, 122), (99, 98, 101), (291, 288, 327), (119, 93, 95), (96, 95, 93), (638, 637, 98), (637, 638, 181), (181, 638, 180), (177, 179, 638), (638, 98, 177), (180, 638, 179), (118, 117, 639), (120, 118, 639), (181, 120, 639), (181, 639, 637), (119, 637, 639), (640, 38, 53), (76, 30, 640), (54, 44, 59), (64, 113, 108), (113, 114, 108), (2, 10, 22), (15, 14, 5), (5, 14, 3), (210, 227, 641), (210, 641, 45), (45, 641, 42), (223, 219, 233), (223, 278, 219), (607, 609, 218, 642), (606, 607, 642, 643), (653, 219, 278), (277, 278, 221), (230, 221, 231), (223, 231, 278), (278, 231, 221), (277, 653, 278), (234, 235, 603), (235, 232, 603), (237, 603, 232), (602, 603, 237), (237, 229, 645), (237, 645, 610), (610, 602, 237), (242, 645, 229), (239, 241, 229), (241, 242, 229), (645, 242, 240), (240, 610, 645), (247, 611, 242), (611, 240, 242), (248, 611, 247), (248, 240, 611), (71, 80, 646), (72, 646, 80), (72, 100, 67), (67, 100, 94), (97, 94, 647), (100, 647, 94), (97, 647, 101), (101, 647, 100), (641, 227, 225), (650, 648, 225, 649), (225, 227, 649), (220, 605, 620, 651), (644, 220, 651), (654, 655, 219), (651, 652, 644), (643, 642, 219), (644, 652, 655, 654), (277, 644, 654, 653), (642, 218, 219), (218, 233, 219), (653, 654, 219), (657, 658, 660, 659), (659, 660, 662, 661), (661, 662, 664, 663), (663, 664, 666, 665), (665, 666, 668, 667), (664, 656, 666), (667, 668, 670, 669), (649, 222, 650), (666, 656, 668), (669, 670, 672, 671), (671, 672, 658, 657), (657, 659, 661, 663, 665, 667, 669, 671), (662, 656, 664), (662, 660, 656), (658, 656, 660), (658, 656, 672), (672, 656, 670), (668, 656, 670), (669, 667, 643), (652, 669, 643), (643, 652, 651, 620, 606), (222, 233, 650), (673, 650, 233), (236, 674, 673, 233), (238, 675, 674, 236), (649, 227, 222), (224, 223, 222), (222, 227, 224), (224, 227, 226), (217, 228, 226, 227), (676, 648, 650), (650, 673, 676), (676, 673, 677), (674, 677, 673), (677, 674, 678), (675, 678, 674), (225, 680, 42), (42, 680, 599), (679, 599, 680, 681), (648, 680, 225), (680, 648, 681), (648, 676, 681), (676, 677, 678, 679, 681), (391, 390, 393), (447, 391, 393), (391, 447, 368), (328, 319, 341), (331, 328, 341), (341, 318, 331), (331, 318, 682), (331, 682, 329), (318, 313, 682), (317, 682, 313), (682, 317, 683), (684, 685, 683), (683, 317, 685), (684, 362, 685), (362, 685, 358), (685, 686, 358), (358, 686, 311), (686, 685, 687), (685, 317, 687), (315, 687, 317), (311, 686, 629), (686, 687, 629), (687, 315, 629), (636, 629, 315), (636, 634, 629), (636, 635, 634), (330, 329, 688), (682, 688, 329), (683, 688, 682), (688, 689, 684), (684, 683, 688), (684, 689, 362), (348, 335, 690), (335, 330, 690), (363, 348, 690), (363, 689, 362), (690, 689, 363), (689, 688, 690), (688, 690, 330), (307, 300, 298), (299, 307, 298), (303, 298, 300), (661, 219, 663), (643, 667, 665), (219, 655, 661)])
me_cylinder_002.polygons.foreach_set('material_index', [3, 3, 3, 3, 3, 3, 3, 3, 3, 3, 3, 3, 3, 3, 3, 3, 3, 3, 3, 3, 3, 3, 3, 3, 3, 3, 3, 3, 3, 3, 3, 3, 3, 3, 3, 3, 3, 3, 3, 3, 3, 3, 3, 3, 3, 3, 3, 3, 3, 3, 3, 3, 3, 3, 3, 3, 3, 3, 3, 3, 3, 3, 3, 3, 3, 3, 3, 3, 3, 3, 3, 3, 3, 3, 3, 3, 3, 3, 3, 3, 3, 3, 3, 3, 3, 3, 3, 3, 3, 3, 3, 3, 3, 3, 3, 3, 3, 3, 3, 3, 3, 3, 3, 3, 3, 3, 3, 3, 3, 3, 3, 3, 3, 3, 3, 3, 3, 3, 3, 3, 3, 3, 3, 3, 3, 3, 3, 3, 3, 3, 3, 3, 3, 3, 3, 3, 3, 3, 3, 3, 3, 3, 3, 3, 3, 3, 3, 3, 3, 3, 3, 3, 3, 3, 3, 3, 3, 3, 3, 3, 3, 3, 3, 3, 3, 3, 3, 3, 3, 3, 3, 3, 3, 3, 3, 3, 3, 3, 3, 3, 3, 3, 3, 3, 3, 3, 3, 3, 3, 3, 3, 3, 3, 3, 3, 3, 3, 3, 3, 3, 3, 3, 3, 3, 3, 3, 3, 3, 3, 3, 3, 3, 3, 3, 3, 3, 3, 3, 3, 3, 3, 3, 3, 3, 3, 3, 3, 3, 3, 3, 3, 3, 3, 3, 3, 3, 3, 3, 3, 3, 3, 3, 3, 3, 3, 3, 3, 3, 3, 3, 3, 3, 3, 3, 3, 3, 3, 3, 3, 3, 3, 3, 3, 3, 3, 3, 3, 3, 3, 3, 3, 3, 3, 3, 3, 3, 3, 3, 3, 3, 3, 3, 3, 3, 3, 3, 3, 3, 3, 3, 3, 3, 3, 3, 3, 3, 3, 3, 3, 3, 3, 3, 3, 3, 3, 3, 3, 3, 3, 3, 3, 3, 3, 3, 3, 3, 3, 3, 3, 3, 3, 3, 3, 3, 3, 3, 3, 3, 3, 3, 3, 3, 3, 3, 3, 3, 3, 3, 3, 3, 3, 3, 3, 3, 3, 3, 3, 3, 3, 3, 3, 3, 3, 3, 3, 3, 3, 3, 3, 3, 3, 3, 3, 3, 3, 3, 3, 3, 3, 3, 3, 3, 3, 3, 3, 3, 3, 3, 3, 3, 3, 3, 3, 3, 3, 3, 3, 3, 3, 3, 3, 3, 3, 3, 3, 3, 3, 3, 3, 3, 3, 3, 3, 3, 3, 3, 3, 3, 3, 3, 3, 3, 3, 3, 3, 3, 3, 3, 3, 3, 3, 3, 3, 3, 3, 3, 3, 3, 3, 3, 3, 3, 3, 3, 3, 3, 3, 3, 3, 3, 3, 3, 3, 3, 3, 3, 3, 3, 3, 3, 3, 3, 3, 3, 2, 2, 2, 2, 2, 3, 3, 3, 3, 3, 3, 3, 3, 5, 5, 5, 5, 5, 5, 5, 5, 5, 5, 5, 5, 5, 5, 5, 5, 5, 5, 5, 5, 5, 5, 5, 5, 5, 5, 5, 5, 5, 5, 5, 5, 5, 5, 5, 5, 5, 5, 5, 5, 5, 5, 5, 5, 5, 5, 5, 5, 5, 5, 5, 5, 5, 5, 5, 5, 5, 5, 5, 5, 5, 5, 5, 3, 5, 5, 5, 5, 5, 5, 5, 5, 5, 5, 5, 5, 5, 5, 5, 5, 5, 5, 5, 3, 3, 3, 3, 3, 3, 5, 3, 3, 3, 3, 3, 3, 3, 3, 5, 3, 3, 3, 3, 3, 3, 3, 3, 3, 3, 3, 3, 3, 3, 3, 3, 5, 3, 3, 3, 5, 5, 3, 5, 3, 5, 3, 5, 3, 3, 3, 3, 3, 3, 3, 3, 3, 3, 3, 3, 3, 3, 3, 3, 3, 3, 3, 3, 3, 3, 3, 3, 3, 3, 3, 3, 3, 3, 3, 3, 3, 3, 3, 3, 3, 3, 3, 3, 3, 3, 3, 3, 3, 3, 3, 3, 3, 3, 3, 3, 3, 3, 3, 3, 3, 3, 3, 3, 3, 3, 3, 3, 3, 3, 3, 3, 3, 3, 3, 3, 3, 3, 3, 3, 3, 3, 3, 3, 3, 3, 3, 3, 3, 3, 3, 3, 3, 3, 3, 3, 3, 3, 3, 3, 3, 3, 3, 3, 3, 3, 3, 3, 3, 3, 3, 3, 3, 3, 3, 3, 3, 3, 3, 3, 3, 3, 3, 3, 3, 3, 3, 3, 3, 3, 3, 3, 3, 3, 3, 3, 3, 3, 3, 3, 3, 3, 3, 3, 3, 3, 3, 3, 3, 3, 3, 3, 3, 3, 3, 3, 3, 3, 3, 3, 3, 3, 3, 3, 3, 3, 3, 3, 3, 3, 3, 3, 3, 3, 3, 3, 3, 3, 3, 3, 3, 3, 3, 3, 3, 3, 3, 3, 3, 3, 3, 3, 3, 3, 3, 3, 3, 3, 3, 3, 3, 3, 3, 3, 3, 3, 3, 3, 3, 3, 3, 3, 3, 3, 3, 3, 3, 3, 3, 3, 3, 3, 3, 3, 3, 3, 3, 3, 3, 3, 3, 3, 3, 3, 3, 3, 3, 3, 3, 3, 3, 3, 3, 3, 3, 3, 3, 3, 3, 3, 3, 3, 3, 3, 3, 3, 3, 3, 3, 3, 3, 3, 3, 3, 3, 3, 3, 3, 3, 3, 3, 3, 3, 3, 3, 3, 3, 3, 3, 3, 3, 3, 3, 3, 3, 3, 3, 3, 3, 3, 3, 3, 3, 3, 3, 3, 3, 3, 3, 3, 3, 3, 3, 3, 3, 3, 3, 3, 3, 3, 3, 3, 3, 3, 3, 3, 3, 3, 3, 3, 3, 3, 3, 3, 3, 3, 3, 3, 3, 3, 3, 3, 3, 3, 3, 3, 3, 3, 3, 3, 3, 3, 3, 3, 3, 3, 3, 3, 3, 3, 3, 3, 3, 3, 3, 3, 5, 3, 3, 3, 3, 3, 3, 3, 3, 3, 3, 3, 3, 3, 3, 3, 3, 3, 3, 3, 3, 3, 3, 3, 3, 3, 3, 3, 3, 3, 3, 3, 3, 3, 3, 6, 6, 3, 3, 3, 3, 3, 3, 3, 3, 3, 3, 3, 3, 3, 3, 3, 3, 3, 3, 3, 3, 3, 3, 3, 3, 3, 3, 3, 3, 3, 3, 3, 3, 3, 3, 3, 1, 1, 1, 1, 1, 1, 1, 3, 1, 1, 1, 1, 1, 1, 1, 1, 1, 1, 6, 6, 6, 3, 3, 3, 3, 3, 3, 3, 3, 3, 3, 3, 3, 3, 3, 3, 3, 3, 3, 3, 3, 3, 3, 3, 3, 3, 3, 3, 3, 3, 3, 5, 5, 3, 3, 3, 3, 3, 3, 5, 5, 5, 5, 5, 5, 5, 5, 5, 5, 3, 3, 3, 3, 3, 3, 3, 3, 3, 3, 3, 3, 3, 5, 5, 5, 6, 6, 6])
me_cylinder_002.materials.append(mat_beard)
me_cylinder_002.materials.append(mat_bangles)
me_cylinder_002.materials.append(mat_eyes)
me_cylinder_002.materials.append(mat_body)
me_cylinder_002.materials.append(mat_lips)
me_cylinder_002.materials.append(mat_undies)
me_cylinder_002.materials.append(mat_material)
me_cylinder_002.use_remesh_preserve_volume = False
me_cylinder_002.use_remesh_preserve_attributes = False
me_cylinder_002.use_mirror_vertex_groups = False
me_cylinder_002.update()

# ---- objects
ob_cylinder = bpy.data.objects.new('Cylinder', me_cylinder_002)

# ---- transforms, parenting, visibility, modifiers, constraints
ob_cylinder.location = (2.027e-05, -0.1262, 1.178)
ob_cylinder.lineart.crease_threshold = 0.0
_m = ob_cylinder.modifiers.new('Mirror', 'MIRROR')
_m.use_clip = True

# ---- collection membership
col_collection_1.objects.link(ob_cylinder)

# ---- scene / render settings (as saved in the file)
scene.frame_start = 1; scene.frame_end = 250; scene.frame_set(4)
scene.render.engine = 'BLENDER_EEVEE_NEXT'
scene.render.resolution_percentage = 50
scene.render.dither_intensity = 0.0
scene.cycles.use_denoising = False
scene.cycles.samples = 128
scene.cycles.sampling_pattern = 'TABULATED_SOBOL'
scene.cycles.light_sampling_threshold = 0.0
scene.cycles.use_adaptive_sampling = False
scene.cycles.use_light_tree = False
scene.cycles.blur_glossy = 0.0
scene.cycles.sample_clamp_indirect = 0.0
scene.view_settings.view_transform = 'Standard'
bpy.context.view_layer.update()

# ---- added for rendering (the .blend has no active camera and no usable light): camera, sun
cam_auto = bpy.data.cameras.new('AutoCamera')
cam_auto.lens = 50.0
cam_auto.sensor_width = 36.0
cam_auto.clip_end = 1000.0
ob_auto_camera = bpy.data.objects.new('AutoCamera', cam_auto)
scene.collection.objects.link(ob_auto_camera)
ob_auto_camera.location = (3.40778, -4.31719, 4.17814)
ob_auto_camera.rotation_euler = (1.09748, -7.21219e-08, 0.694738)
scene.camera = ob_auto_camera
light_auto_sun = bpy.data.lights.new('AutoSun', 'SUN')
light_auto_sun.energy = 3.0
light_auto_sun.angle = 0.0523599
ob_auto_sun = bpy.data.objects.new('AutoSun', light_auto_sun)
scene.collection.objects.link(ob_auto_sun)
ob_auto_sun.rotation_euler = (0.872665, 0.174533, 0.523599)
bpy.context.view_layer.update()
